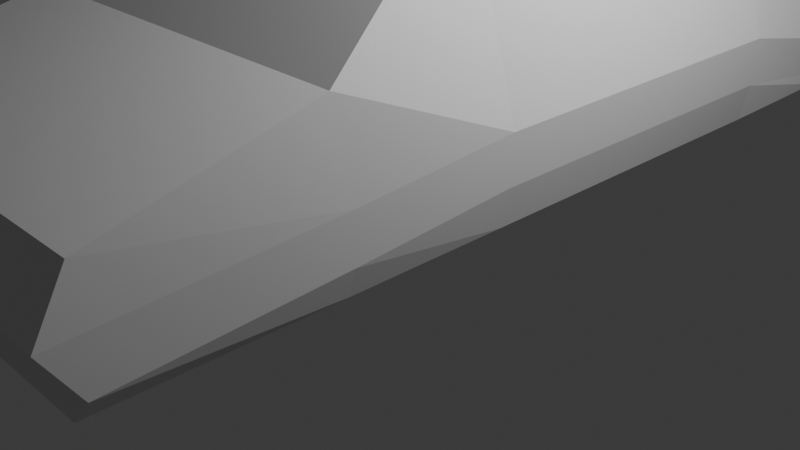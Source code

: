 # Source: car_1.blend  (saved by Blender 4.4.30; exported with 4.5.12 LTS)
import bpy
from mathutils import Matrix  # noqa: F401  (used for matrix-valued properties, if any)

bpy.ops.wm.read_factory_settings(use_empty=True)
scene = bpy.context.scene
scene.name = 'Scene'

# ---- collections
col_collection = bpy.data.collections.new('Collection'); scene.collection.children.link(col_collection)

# ---- materials (node trees are filled in below, after node groups)
mat_material = bpy.data.materials.new('Material')
mat_material.alpha_threshold = 0.0
mat_material.roughness = 0.5
mat_material.line_color = (0.0, 0.0, 0.0, 1.0)

# ---- material node trees
mat_material.use_nodes = True; mat_material.node_tree.nodes.clear()
_N = mat_material.node_tree.nodes; _L = mat_material.node_tree.links
n0 = _N.new('ShaderNodeOutputMaterial'); n0.name = 'Material Output'; n0.location = (300, 300)
n1 = _N.new('ShaderNodeBsdfPrincipled'); n1.name = 'Principled BSDF'; n1.location = (10, 300)
n1.inputs[3].default_value = 1.45
_L.new(n1.outputs[0], n0.inputs[0])
n0.is_active_output = True

# ---- world
world_world = bpy.data.worlds.new('World'); scene.world = world_world
world_world.use_nodes = True; world_world.node_tree.nodes.clear()
_N = world_world.node_tree.nodes; _L = world_world.node_tree.links
n0 = _N.new('ShaderNodeOutputWorld'); n0.name = 'World Output'; n0.location = (300, 300)
n1 = _N.new('ShaderNodeBackground'); n1.name = 'Background'; n1.location = (10, 300)
n1.inputs[0].default_value = (0.05088, 0.05088, 0.05088, 1.0)
_L.new(n1.outputs[0], n0.inputs[0])
n0.is_active_output = True
world_world.color = (0.05088, 0.05088, 0.05088)
world_world.sun_shadow_jitter_overblur = 0.0

# ---- cameras
cam_camera = bpy.data.cameras.new('Camera')
cam_camera.clip_end = 100.0
cam_camera.ortho_scale = 7.314

# ---- lights
light_light = bpy.data.lights.new('Light', 'POINT')
light_light.energy = 1000.0
light_light.shadow_soft_size = 0.1

# ---- meshes
me_cube = bpy.data.meshes.new('Cube')
me_cube.from_pydata([(1.958, 4.45, 2.346), (1.958, 4.455, 0.8678), (1.983, -4.486, 1.963), (1.883, -4.54, 0.7884), (-1.958, 4.45, 2.346), (-1.958, 4.455, 0.8678), (-1.983, -4.486, 1.963), (-1.883, -4.54, 0.7884), (-1.883, -0.6003, 0.7884), (8.275e-17, 4.455, 0.8678), (1.983, 4.575, 1.373), (-1.983, -4.779, 1.429), (1.983, -4.779, 1.429), (-1.983, 4.575, 1.373), (-3.106e-16, -4.486, 1.963), (1.372, -0.6003, 3.702), (0.0, -4.54, 0.7884), (-1.372, -0.6003, 3.702), (0.0, 4.45, 2.346), (1.883, -0.6003, 0.7884), (-1.324e-16, 4.575, 1.373), (1.983, -0.6003, 1.677), (0.0, -0.6003, 0.7884), (-1.983, -0.6003, 1.677), (-1.081e-16, -4.779, 1.429), (0.0, -0.6003, 3.702), (1.958, 4.363, 1.014), (1.958, -4.464, 0.9415), (-1.958, 4.363, 1.014), (-1.958, -4.464, 0.9415), (-7.093e-17, 4.363, 1.014), (1.958, -0.6003, 1.177), (-1.958, -0.6003, 1.177), (-1.026e-16, -4.464, 0.9415), (-1.883, -2.278, 0.7884), (1.958, -2.476, 2.475), (-1.958, -2.476, 2.475), (1.883, -2.278, 0.7884), (1.983, -2.278, 1.553), (0.0, -2.278, 0.7884), (-1.983, -2.278, 1.553), (-8.825e-17, -2.476, 2.475), (-1.958, -2.278, 1.06), (1.958, -2.278, 1.06), (-1.372, 3.081, 3.689), (1.883, 3.081, 0.7884), (-1.883, 3.081, 0.7884), (1.372, 3.081, 3.689), (1.983, 3.081, 1.677), (0.0, 3.081, 0.7884), (-1.983, 3.081, 1.677), (0.0, 3.081, 3.689), (-1.958, 3.081, 1.177), (1.958, 3.081, 1.177)], [], [(41, 36, 6, 14), (24, 14, 6, 11), (50, 44, 4, 13), (39, 37, 3, 16), (38, 35, 2, 12), (20, 18, 0, 10), (30, 20, 10, 26), (28, 13, 20, 30), (13, 4, 18, 20), (43, 38, 12, 27), (53, 48, 21, 31), (48, 47, 15, 21), (34, 39, 16, 7), (46, 49, 22, 8), (49, 45, 19, 22), (52, 50, 13, 28), (42, 40, 23, 32), (40, 36, 17, 23), (33, 24, 11, 29), (27, 12, 24, 33), (12, 2, 14, 24), (35, 41, 14, 2), (47, 51, 25, 15), (51, 44, 17, 25), (3, 27, 33, 16), (16, 33, 29, 7), (34, 42, 32, 8), (46, 52, 28, 5), (45, 53, 31, 19), (37, 43, 27, 3), (5, 28, 30, 9), (9, 30, 26, 1), (19, 31, 43, 37), (7, 29, 42, 34), (15, 25, 41, 35), (11, 6, 36, 40), (29, 11, 40, 42), (8, 22, 39, 34), (31, 21, 38, 43), (21, 15, 35, 38), (22, 19, 37, 39), (25, 17, 36, 41), (1, 26, 53, 45), (8, 32, 52, 46), (18, 4, 44, 51), (0, 18, 51, 47), (32, 23, 50, 52), (9, 1, 45, 49), (5, 9, 49, 46), (10, 0, 47, 48), (26, 10, 48, 53), (23, 17, 44, 50)])
_uv = me_cube.uv_layers.new(name='UVMap')
_uv.uv.foreach_set('vector', [0.75, 0.6875, 0.875, 0.6875, 0.875, 0.75, 0.75, 0.75, 0.5, 0.875, 0.625, 0.875, 0.625, 1.0, 0.5, 1.0, 0.5, 0.2161, 0.625, 0.2161, 0.625, 0.25, 0.5, 0.25, 0.25, 0.6875, 0.375, 0.6875, 0.375, 0.75, 0.25, 0.75, 0.5, 0.6875, 0.625, 0.6875, 0.625, 0.75, 0.5, 0.75, 0.5, 0.375, 0.625, 0.375, 0.625, 0.5, 0.5, 0.5, 0.4375, 0.375, 0.5, 0.375, 0.5, 0.5, 0.4375, 0.5, 0.4375, 0.25, 0.5, 0.25, 0.5, 0.375, 0.4375, 0.375, 0.5, 0.25, 0.625, 0.25, 0.625, 0.375, 0.5, 0.375, 0.4375, 0.6875, 0.5, 0.6875, 0.5, 0.75, 0.4375, 0.75, 0.4375, 0.5339, 0.5, 0.5339, 0.5, 0.625, 0.4375, 0.625, 0.5, 0.5339, 0.625, 0.5339, 0.625, 0.625, 0.5, 0.625, 0.125, 0.6875, 0.25, 0.6875, 0.25, 0.75, 0.125, 0.75, 0.125, 0.5339, 0.25, 0.5339, 0.25, 0.625, 0.125, 0.625, 0.25, 0.5339, 0.375, 0.5339, 0.375, 0.625, 0.25, 0.625, 0.4375, 0.2161, 0.5, 0.2161, 0.5, 0.25, 0.4375, 0.25, 0.4375, 0.0625, 0.5, 0.0625, 0.5, 0.125, 0.4375, 0.125, 0.5, 0.0625, 0.625, 0.0625, 0.625, 0.125, 0.5, 0.125, 0.4375, 0.875, 0.5, 0.875, 0.5, 1.0, 0.4375, 1.0, 0.4375, 0.75, 0.5, 0.75, 0.5, 0.875, 0.4375, 0.875, 0.5, 0.75, 0.625, 0.75, 0.625, 0.875, 0.5, 0.875, 0.625, 0.6875, 0.75, 0.6875, 0.75, 0.75, 0.625, 0.75, 0.625, 0.5339, 0.75, 0.5339, 0.75, 0.625, 0.625, 0.625, 0.75, 0.5339, 0.875, 0.5339, 0.875, 0.625, 0.75, 0.625, 0.375, 0.75, 0.4375, 0.75, 0.4375, 0.875, 0.375, 0.875, 0.375, 0.875, 0.4375, 0.875, 0.4375, 1.0, 0.375, 1.0, 0.375, 0.0625, 0.4375, 0.0625, 0.4375, 0.125, 0.375, 0.125, 0.375, 0.2161, 0.4375, 0.2161, 0.4375, 0.25, 0.375, 0.25, 0.375, 0.5339, 0.4375, 0.5339, 0.4375, 0.625, 0.375, 0.625, 0.375, 0.6875, 0.4375, 0.6875, 0.4375, 0.75, 0.375, 0.75, 0.375, 0.25, 0.4375, 0.25, 0.4375, 0.375, 0.375, 0.375, 0.375, 0.375, 0.4375, 0.375, 0.4375, 0.5, 0.375, 0.5, 0.375, 0.625, 0.4375, 0.625, 0.4375, 0.6875, 0.375, 0.6875, 0.375, 0.0, 0.4375, 0.0, 0.4375, 0.0625, 0.375, 0.0625, 0.625, 0.625, 0.75, 0.625, 0.75, 0.6875, 0.625, 0.6875, 0.5, 0.0, 0.625, 0.0, 0.625, 0.0625, 0.5, 0.0625, 0.4375, 0.0, 0.5, 0.0, 0.5, 0.0625, 0.4375, 0.0625, 0.125, 0.625, 0.25, 0.625, 0.25, 0.6875, 0.125, 0.6875, 0.4375, 0.625, 0.5, 0.625, 0.5, 0.6875, 0.4375, 0.6875, 0.5, 0.625, 0.625, 0.625, 0.625, 0.6875, 0.5, 0.6875, 0.25, 0.625, 0.375, 0.625, 0.375, 0.6875, 0.25, 0.6875, 0.75, 0.625, 0.875, 0.625, 0.875, 0.6875, 0.75, 0.6875, 0.375, 0.5, 0.4375, 0.5, 0.4375, 0.5339, 0.375, 0.5339, 0.375, 0.125, 0.4375, 0.125, 0.4375, 0.2161, 0.375, 0.2161, 0.75, 0.5, 0.875, 0.5, 0.875, 0.5339, 0.75, 0.5339, 0.625, 0.5, 0.75, 0.5, 0.75, 0.5339, 0.625, 0.5339, 0.4375, 0.125, 0.5, 0.125, 0.5, 0.2161, 0.4375, 0.2161, 0.25, 0.5, 0.375, 0.5, 0.375, 0.5339, 0.25, 0.5339, 0.125, 0.5, 0.25, 0.5, 0.25, 0.5339, 0.125, 0.5339, 0.5, 0.5, 0.625, 0.5, 0.625, 0.5339, 0.5, 0.5339, 0.4375, 0.5, 0.5, 0.5, 0.5, 0.5339, 0.4375, 0.5339, 0.5, 0.125, 0.625, 0.125, 0.625, 0.2161, 0.5, 0.2161])
me_cube.materials.append(mat_material)
me_cube.use_mirror_vertex_groups = False
me_cube.update()

# ---- objects
ob_cube = bpy.data.objects.new('Cube', me_cube)
ob_light = bpy.data.objects.new('Light', light_light)
ob_camera = bpy.data.objects.new('Camera', cam_camera)
ob_empty = bpy.data.objects.new('Empty', None)
ob_empty_001 = bpy.data.objects.new('Empty.001', None)

# ---- transforms, parenting, visibility, modifiers, constraints
ob_cube.location = (0.0, 0.0, 0.0)
ob_cube.lock_rotations_4d = False
ob_cube.empty_display_type = 'ARROWS'
ob_cube.lineart.crease_threshold = 0.0
ob_light.location = (4.076, 1.005, 5.904)
ob_light.rotation_euler = (0.6503, 0.05522, 1.866)
ob_light.lock_rotations_4d = False
ob_light.empty_display_type = 'ARROWS'
ob_light.color = (0.0, 0.0, 0.0, 0.0)
ob_light.lineart.crease_threshold = 0.0
ob_camera.location = (7.359, -6.926, 4.958)
ob_camera.rotation_euler = (1.109, 0.0, 0.8149)
ob_camera.lock_rotations_4d = False
ob_camera.empty_display_type = 'ARROWS'
ob_camera.color = (0.0, 0.0, 0.0, 0.0)
ob_camera.display_type = 'WIRE'
ob_camera.lineart.crease_threshold = 0.0
ob_empty.location = (-6.343, 68.71, -1.858)
ob_empty.rotation_euler = (1.571, 0.0, 0.0)
ob_empty.scale = (3.913, 3.913, 3.913)
ob_empty.empty_display_type = 'IMAGE'
ob_empty.empty_display_size = 5.0
ob_empty.empty_image_depth = 'BACK'
ob_empty.empty_image_side = 'FRONT'
ob_empty_001.location = (-32.97, 2.354, -1.858)
ob_empty_001.rotation_euler = (1.571, 0.0, 1.571)
ob_empty_001.scale = (3.913, 3.913, 3.913)
ob_empty_001.empty_display_type = 'IMAGE'
ob_empty_001.empty_display_size = 5.0
ob_empty_001.empty_image_depth = 'BACK'
ob_empty_001.empty_image_side = 'FRONT'

# ---- collection membership
col_collection.objects.link(ob_cube)
col_collection.objects.link(ob_light)
col_collection.objects.link(ob_camera)
col_collection.objects.link(ob_empty)
col_collection.objects.link(ob_empty_001)

# ---- scene / render settings (as saved in the file)
scene.camera = ob_camera
scene.frame_start = 1; scene.frame_end = 250; scene.frame_set(1)
scene.render.engine = 'BLENDER_EEVEE_NEXT'
bpy.context.view_layer.update()
